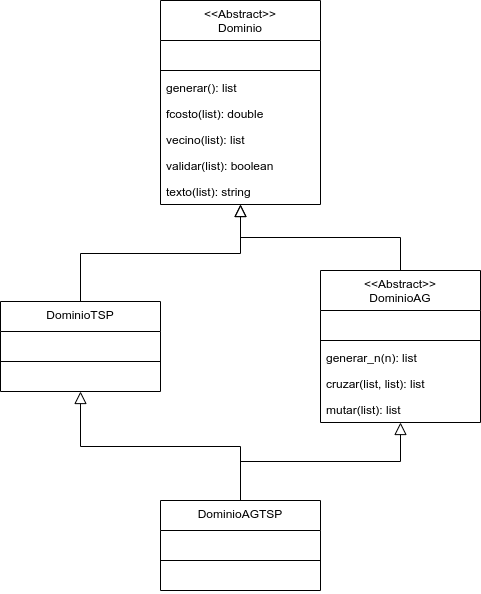

The diagram above was exported from draw.io. Its source (the exported page's mxGraphModel, read from the mxfile embedded in the PNG):
<mxGraphModel dx="1662" dy="706" grid="1" gridSize="10" guides="1" tooltips="1" connect="1" arrows="1" fold="1" page="1" pageScale="1" pageWidth="827" pageHeight="1169" math="0" shadow="0">
  <root>
    <mxCell id="WIyWlLk6GJQsqaUBKTNV-0" />
    <mxCell id="WIyWlLk6GJQsqaUBKTNV-1" parent="WIyWlLk6GJQsqaUBKTNV-0" />
    <mxCell id="zkfFHV4jXpPFQw0GAbJ--0" value="&lt;&lt;Abstract&gt;&gt;&#10;Dominio" style="swimlane;fontStyle=0;align=center;verticalAlign=top;childLayout=stackLayout;horizontal=1;startSize=40;horizontalStack=0;resizeParent=1;resizeLast=0;collapsible=1;marginBottom=0;rounded=0;shadow=0;strokeWidth=1;" parent="WIyWlLk6GJQsqaUBKTNV-1" vertex="1">
      <mxGeometry x="220" y="120" width="160" height="204" as="geometry">
        <mxRectangle x="230" y="140" width="160" height="26" as="alternateBounds" />
      </mxGeometry>
    </mxCell>
    <mxCell id="zkfFHV4jXpPFQw0GAbJ--3" value=" " style="text;align=left;verticalAlign=top;spacingLeft=4;spacingRight=4;overflow=hidden;rotatable=0;points=[[0,0.5],[1,0.5]];portConstraint=eastwest;rounded=0;shadow=0;html=0;" parent="zkfFHV4jXpPFQw0GAbJ--0" vertex="1">
      <mxGeometry y="40" width="160" height="26" as="geometry" />
    </mxCell>
    <mxCell id="zkfFHV4jXpPFQw0GAbJ--4" value="" style="line;html=1;strokeWidth=1;align=left;verticalAlign=middle;spacingTop=-1;spacingLeft=3;spacingRight=3;rotatable=0;labelPosition=right;points=[];portConstraint=eastwest;" parent="zkfFHV4jXpPFQw0GAbJ--0" vertex="1">
      <mxGeometry y="66" width="160" height="8" as="geometry" />
    </mxCell>
    <mxCell id="zkfFHV4jXpPFQw0GAbJ--5" value="generar(): list" style="text;align=left;verticalAlign=top;spacingLeft=4;spacingRight=4;overflow=hidden;rotatable=0;points=[[0,0.5],[1,0.5]];portConstraint=eastwest;" parent="zkfFHV4jXpPFQw0GAbJ--0" vertex="1">
      <mxGeometry y="74" width="160" height="26" as="geometry" />
    </mxCell>
    <mxCell id="NG6qp1w0twRJX56n0VEG-0" value="fcosto(list): double" style="text;align=left;verticalAlign=top;spacingLeft=4;spacingRight=4;overflow=hidden;rotatable=0;points=[[0,0.5],[1,0.5]];portConstraint=eastwest;" parent="zkfFHV4jXpPFQw0GAbJ--0" vertex="1">
      <mxGeometry y="100" width="160" height="26" as="geometry" />
    </mxCell>
    <mxCell id="NG6qp1w0twRJX56n0VEG-1" value="vecino(list): list" style="text;align=left;verticalAlign=top;spacingLeft=4;spacingRight=4;overflow=hidden;rotatable=0;points=[[0,0.5],[1,0.5]];portConstraint=eastwest;" parent="zkfFHV4jXpPFQw0GAbJ--0" vertex="1">
      <mxGeometry y="126" width="160" height="26" as="geometry" />
    </mxCell>
    <mxCell id="NG6qp1w0twRJX56n0VEG-2" value="validar(list): boolean" style="text;align=left;verticalAlign=top;spacingLeft=4;spacingRight=4;overflow=hidden;rotatable=0;points=[[0,0.5],[1,0.5]];portConstraint=eastwest;" parent="zkfFHV4jXpPFQw0GAbJ--0" vertex="1">
      <mxGeometry y="152" width="160" height="26" as="geometry" />
    </mxCell>
    <mxCell id="NG6qp1w0twRJX56n0VEG-3" value="texto(list): string" style="text;align=left;verticalAlign=top;spacingLeft=4;spacingRight=4;overflow=hidden;rotatable=0;points=[[0,0.5],[1,0.5]];portConstraint=eastwest;" parent="zkfFHV4jXpPFQw0GAbJ--0" vertex="1">
      <mxGeometry y="178" width="160" height="26" as="geometry" />
    </mxCell>
    <mxCell id="zkfFHV4jXpPFQw0GAbJ--12" value="" style="endArrow=block;endSize=10;endFill=0;shadow=0;strokeWidth=1;rounded=0;edgeStyle=elbowEdgeStyle;elbow=vertical;" parent="WIyWlLk6GJQsqaUBKTNV-1" source="NG6qp1w0twRJX56n0VEG-4" target="zkfFHV4jXpPFQw0GAbJ--0" edge="1">
      <mxGeometry width="160" relative="1" as="geometry">
        <mxPoint x="320" y="30" as="sourcePoint" />
        <mxPoint x="200" y="203" as="targetPoint" />
      </mxGeometry>
    </mxCell>
    <mxCell id="NG6qp1w0twRJX56n0VEG-4" value="&lt;&lt;Abstract&gt;&gt;&#10;DominioAG" style="swimlane;fontStyle=0;align=center;verticalAlign=top;childLayout=stackLayout;horizontal=1;startSize=40;horizontalStack=0;resizeParent=1;resizeLast=0;collapsible=1;marginBottom=0;rounded=0;shadow=0;strokeWidth=1;" parent="WIyWlLk6GJQsqaUBKTNV-1" vertex="1">
      <mxGeometry x="380" y="390" width="160" height="152" as="geometry">
        <mxRectangle x="230" y="140" width="160" height="26" as="alternateBounds" />
      </mxGeometry>
    </mxCell>
    <mxCell id="NG6qp1w0twRJX56n0VEG-5" value=" " style="text;align=left;verticalAlign=top;spacingLeft=4;spacingRight=4;overflow=hidden;rotatable=0;points=[[0,0.5],[1,0.5]];portConstraint=eastwest;rounded=0;shadow=0;html=0;" parent="NG6qp1w0twRJX56n0VEG-4" vertex="1">
      <mxGeometry y="40" width="160" height="26" as="geometry" />
    </mxCell>
    <mxCell id="NG6qp1w0twRJX56n0VEG-6" value="" style="line;html=1;strokeWidth=1;align=left;verticalAlign=middle;spacingTop=-1;spacingLeft=3;spacingRight=3;rotatable=0;labelPosition=right;points=[];portConstraint=eastwest;" parent="NG6qp1w0twRJX56n0VEG-4" vertex="1">
      <mxGeometry y="66" width="160" height="8" as="geometry" />
    </mxCell>
    <mxCell id="NG6qp1w0twRJX56n0VEG-7" value="generar_n(n): list" style="text;align=left;verticalAlign=top;spacingLeft=4;spacingRight=4;overflow=hidden;rotatable=0;points=[[0,0.5],[1,0.5]];portConstraint=eastwest;" parent="NG6qp1w0twRJX56n0VEG-4" vertex="1">
      <mxGeometry y="74" width="160" height="26" as="geometry" />
    </mxCell>
    <mxCell id="NG6qp1w0twRJX56n0VEG-8" value="cruzar(list, list): list" style="text;align=left;verticalAlign=top;spacingLeft=4;spacingRight=4;overflow=hidden;rotatable=0;points=[[0,0.5],[1,0.5]];portConstraint=eastwest;" parent="NG6qp1w0twRJX56n0VEG-4" vertex="1">
      <mxGeometry y="100" width="160" height="26" as="geometry" />
    </mxCell>
    <mxCell id="NG6qp1w0twRJX56n0VEG-9" value="mutar(list): list" style="text;align=left;verticalAlign=top;spacingLeft=4;spacingRight=4;overflow=hidden;rotatable=0;points=[[0,0.5],[1,0.5]];portConstraint=eastwest;" parent="NG6qp1w0twRJX56n0VEG-4" vertex="1">
      <mxGeometry y="126" width="160" height="26" as="geometry" />
    </mxCell>
    <mxCell id="NG6qp1w0twRJX56n0VEG-12" value="DominioTSP" style="swimlane;fontStyle=0;align=center;verticalAlign=top;childLayout=stackLayout;horizontal=1;startSize=30;horizontalStack=0;resizeParent=1;resizeLast=0;collapsible=1;marginBottom=0;rounded=0;shadow=0;strokeWidth=1;" parent="WIyWlLk6GJQsqaUBKTNV-1" vertex="1">
      <mxGeometry x="60" y="421" width="160" height="90" as="geometry">
        <mxRectangle x="230" y="140" width="160" height="26" as="alternateBounds" />
      </mxGeometry>
    </mxCell>
    <mxCell id="NG6qp1w0twRJX56n0VEG-13" value=" " style="text;align=left;verticalAlign=top;spacingLeft=4;spacingRight=4;overflow=hidden;rotatable=0;points=[[0,0.5],[1,0.5]];portConstraint=eastwest;rounded=0;shadow=0;html=0;" parent="NG6qp1w0twRJX56n0VEG-12" vertex="1">
      <mxGeometry y="30" width="160" height="26" as="geometry" />
    </mxCell>
    <mxCell id="NG6qp1w0twRJX56n0VEG-14" value="" style="line;html=1;strokeWidth=1;align=left;verticalAlign=middle;spacingTop=-1;spacingLeft=3;spacingRight=3;rotatable=0;labelPosition=right;points=[];portConstraint=eastwest;" parent="NG6qp1w0twRJX56n0VEG-12" vertex="1">
      <mxGeometry y="56" width="160" height="8" as="geometry" />
    </mxCell>
    <mxCell id="NG6qp1w0twRJX56n0VEG-15" value=" " style="text;align=left;verticalAlign=top;spacingLeft=4;spacingRight=4;overflow=hidden;rotatable=0;points=[[0,0.5],[1,0.5]];portConstraint=eastwest;" parent="NG6qp1w0twRJX56n0VEG-12" vertex="1">
      <mxGeometry y="64" width="160" height="26" as="geometry" />
    </mxCell>
    <mxCell id="NG6qp1w0twRJX56n0VEG-18" value="DominioAGTSP" style="swimlane;fontStyle=0;align=center;verticalAlign=top;childLayout=stackLayout;horizontal=1;startSize=30;horizontalStack=0;resizeParent=1;resizeLast=0;collapsible=1;marginBottom=0;rounded=0;shadow=0;strokeWidth=1;" parent="WIyWlLk6GJQsqaUBKTNV-1" vertex="1">
      <mxGeometry x="220" y="620" width="160" height="90" as="geometry">
        <mxRectangle x="230" y="140" width="160" height="26" as="alternateBounds" />
      </mxGeometry>
    </mxCell>
    <mxCell id="NG6qp1w0twRJX56n0VEG-19" value=" " style="text;align=left;verticalAlign=top;spacingLeft=4;spacingRight=4;overflow=hidden;rotatable=0;points=[[0,0.5],[1,0.5]];portConstraint=eastwest;rounded=0;shadow=0;html=0;" parent="NG6qp1w0twRJX56n0VEG-18" vertex="1">
      <mxGeometry y="30" width="160" height="26" as="geometry" />
    </mxCell>
    <mxCell id="NG6qp1w0twRJX56n0VEG-20" value="" style="line;html=1;strokeWidth=1;align=left;verticalAlign=middle;spacingTop=-1;spacingLeft=3;spacingRight=3;rotatable=0;labelPosition=right;points=[];portConstraint=eastwest;" parent="NG6qp1w0twRJX56n0VEG-18" vertex="1">
      <mxGeometry y="56" width="160" height="8" as="geometry" />
    </mxCell>
    <mxCell id="NG6qp1w0twRJX56n0VEG-21" value=" " style="text;align=left;verticalAlign=top;spacingLeft=4;spacingRight=4;overflow=hidden;rotatable=0;points=[[0,0.5],[1,0.5]];portConstraint=eastwest;" parent="NG6qp1w0twRJX56n0VEG-18" vertex="1">
      <mxGeometry y="64" width="160" height="26" as="geometry" />
    </mxCell>
    <mxCell id="NG6qp1w0twRJX56n0VEG-22" value="" style="endArrow=block;endSize=10;endFill=0;shadow=0;strokeWidth=1;rounded=0;edgeStyle=elbowEdgeStyle;elbow=vertical;" parent="WIyWlLk6GJQsqaUBKTNV-1" source="NG6qp1w0twRJX56n0VEG-12" target="zkfFHV4jXpPFQw0GAbJ--0" edge="1">
      <mxGeometry width="160" relative="1" as="geometry">
        <mxPoint x="470" y="400" as="sourcePoint" />
        <mxPoint x="310" y="334" as="targetPoint" />
      </mxGeometry>
    </mxCell>
    <mxCell id="NG6qp1w0twRJX56n0VEG-23" value="" style="endArrow=block;endSize=10;endFill=0;shadow=0;strokeWidth=1;rounded=0;edgeStyle=elbowEdgeStyle;elbow=vertical;" parent="WIyWlLk6GJQsqaUBKTNV-1" source="NG6qp1w0twRJX56n0VEG-18" target="NG6qp1w0twRJX56n0VEG-12" edge="1">
      <mxGeometry width="160" relative="1" as="geometry">
        <mxPoint x="480" y="410" as="sourcePoint" />
        <mxPoint x="320" y="344" as="targetPoint" />
      </mxGeometry>
    </mxCell>
    <mxCell id="NG6qp1w0twRJX56n0VEG-24" value="" style="endArrow=block;endSize=10;endFill=0;shadow=0;strokeWidth=1;rounded=0;edgeStyle=elbowEdgeStyle;elbow=vertical;" parent="WIyWlLk6GJQsqaUBKTNV-1" source="NG6qp1w0twRJX56n0VEG-18" target="NG6qp1w0twRJX56n0VEG-4" edge="1">
      <mxGeometry width="160" relative="1" as="geometry">
        <mxPoint x="490" y="420" as="sourcePoint" />
        <mxPoint x="330" y="354" as="targetPoint" />
      </mxGeometry>
    </mxCell>
  </root>
</mxGraphModel>